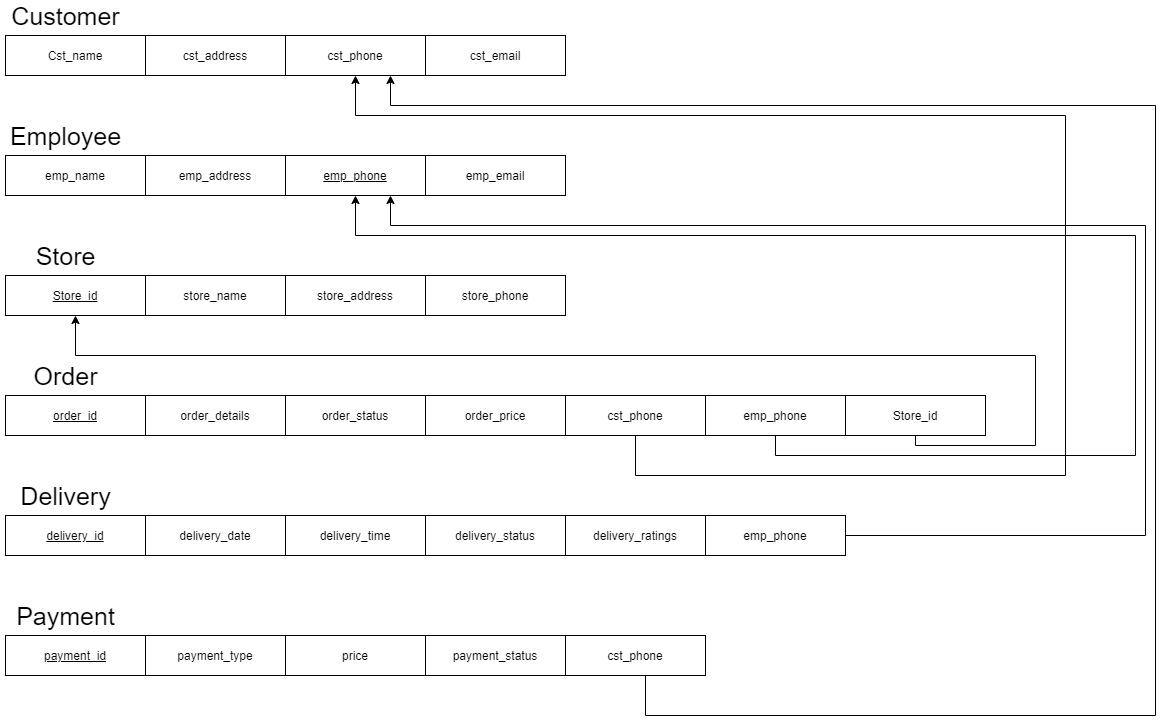

The diagram above was exported from draw.io. Its source (the exported page's mxGraphModel, read from the mxfile embedded in the PNG):
<mxGraphModel dx="868" dy="450" grid="1" gridSize="10" guides="1" tooltips="1" connect="1" arrows="1" fold="1" page="1" pageScale="1" pageWidth="1200" pageHeight="1000" math="0" shadow="0">
  <root>
    <mxCell id="WIyWlLk6GJQsqaUBKTNV-0" />
    <mxCell id="WIyWlLk6GJQsqaUBKTNV-1" parent="WIyWlLk6GJQsqaUBKTNV-0" />
    <mxCell id="w9fTbEq-E9II9phB2AOV-0" value="Cst_name" style="rounded=0;whiteSpace=wrap;html=1;" vertex="1" parent="WIyWlLk6GJQsqaUBKTNV-1">
      <mxGeometry x="30" y="80" width="140" height="40" as="geometry" />
    </mxCell>
    <mxCell id="w9fTbEq-E9II9phB2AOV-3" value="cst_email" style="rounded=0;whiteSpace=wrap;html=1;" vertex="1" parent="WIyWlLk6GJQsqaUBKTNV-1">
      <mxGeometry x="450" y="80" width="140" height="40" as="geometry" />
    </mxCell>
    <mxCell id="w9fTbEq-E9II9phB2AOV-4" value="cst_phone" style="rounded=0;whiteSpace=wrap;html=1;" vertex="1" parent="WIyWlLk6GJQsqaUBKTNV-1">
      <mxGeometry x="310" y="80" width="140" height="40" as="geometry" />
    </mxCell>
    <mxCell id="w9fTbEq-E9II9phB2AOV-5" value="cst_address" style="rounded=0;whiteSpace=wrap;html=1;" vertex="1" parent="WIyWlLk6GJQsqaUBKTNV-1">
      <mxGeometry x="170" y="80" width="140" height="40" as="geometry" />
    </mxCell>
    <mxCell id="w9fTbEq-E9II9phB2AOV-6" value="&lt;u&gt;Store_id&lt;/u&gt;" style="rounded=0;whiteSpace=wrap;html=1;" vertex="1" parent="WIyWlLk6GJQsqaUBKTNV-1">
      <mxGeometry x="30" y="320" width="140" height="40" as="geometry" />
    </mxCell>
    <mxCell id="w9fTbEq-E9II9phB2AOV-7" value="emp_address" style="rounded=0;whiteSpace=wrap;html=1;" vertex="1" parent="WIyWlLk6GJQsqaUBKTNV-1">
      <mxGeometry x="170" y="200" width="140" height="40" as="geometry" />
    </mxCell>
    <mxCell id="w9fTbEq-E9II9phB2AOV-8" value="emp_name" style="rounded=0;whiteSpace=wrap;html=1;" vertex="1" parent="WIyWlLk6GJQsqaUBKTNV-1">
      <mxGeometry x="30" y="200" width="140" height="40" as="geometry" />
    </mxCell>
    <mxCell id="w9fTbEq-E9II9phB2AOV-9" value="emp_email" style="rounded=0;whiteSpace=wrap;html=1;" vertex="1" parent="WIyWlLk6GJQsqaUBKTNV-1">
      <mxGeometry x="450" y="200" width="140" height="40" as="geometry" />
    </mxCell>
    <mxCell id="w9fTbEq-E9II9phB2AOV-10" value="&lt;u&gt;emp_phone&lt;/u&gt;" style="rounded=0;whiteSpace=wrap;html=1;" vertex="1" parent="WIyWlLk6GJQsqaUBKTNV-1">
      <mxGeometry x="310" y="200" width="140" height="40" as="geometry" />
    </mxCell>
    <mxCell id="w9fTbEq-E9II9phB2AOV-11" value="store_name" style="rounded=0;whiteSpace=wrap;html=1;" vertex="1" parent="WIyWlLk6GJQsqaUBKTNV-1">
      <mxGeometry x="170" y="320" width="140" height="40" as="geometry" />
    </mxCell>
    <mxCell id="w9fTbEq-E9II9phB2AOV-12" value="store_phone" style="rounded=0;whiteSpace=wrap;html=1;" vertex="1" parent="WIyWlLk6GJQsqaUBKTNV-1">
      <mxGeometry x="450" y="320" width="140" height="40" as="geometry" />
    </mxCell>
    <mxCell id="w9fTbEq-E9II9phB2AOV-13" value="store_address" style="rounded=0;whiteSpace=wrap;html=1;" vertex="1" parent="WIyWlLk6GJQsqaUBKTNV-1">
      <mxGeometry x="310" y="320" width="140" height="40" as="geometry" />
    </mxCell>
    <mxCell id="w9fTbEq-E9II9phB2AOV-27" value="&lt;u&gt;order_id&lt;/u&gt;" style="rounded=0;whiteSpace=wrap;html=1;" vertex="1" parent="WIyWlLk6GJQsqaUBKTNV-1">
      <mxGeometry x="30" y="440" width="140" height="40" as="geometry" />
    </mxCell>
    <mxCell id="w9fTbEq-E9II9phB2AOV-28" value="order_details" style="rounded=0;whiteSpace=wrap;html=1;" vertex="1" parent="WIyWlLk6GJQsqaUBKTNV-1">
      <mxGeometry x="170" y="440" width="140" height="40" as="geometry" />
    </mxCell>
    <mxCell id="w9fTbEq-E9II9phB2AOV-29" value="order_price" style="rounded=0;whiteSpace=wrap;html=1;" vertex="1" parent="WIyWlLk6GJQsqaUBKTNV-1">
      <mxGeometry x="450" y="440" width="140" height="40" as="geometry" />
    </mxCell>
    <mxCell id="w9fTbEq-E9II9phB2AOV-30" value="order_status" style="rounded=0;whiteSpace=wrap;html=1;" vertex="1" parent="WIyWlLk6GJQsqaUBKTNV-1">
      <mxGeometry x="310" y="440" width="140" height="40" as="geometry" />
    </mxCell>
    <mxCell id="w9fTbEq-E9II9phB2AOV-31" value="&lt;u&gt;delivery_id&lt;/u&gt;" style="rounded=0;whiteSpace=wrap;html=1;" vertex="1" parent="WIyWlLk6GJQsqaUBKTNV-1">
      <mxGeometry x="30" y="560" width="140" height="40" as="geometry" />
    </mxCell>
    <mxCell id="w9fTbEq-E9II9phB2AOV-32" value="delivery_date" style="rounded=0;whiteSpace=wrap;html=1;" vertex="1" parent="WIyWlLk6GJQsqaUBKTNV-1">
      <mxGeometry x="170" y="560" width="140" height="40" as="geometry" />
    </mxCell>
    <mxCell id="w9fTbEq-E9II9phB2AOV-33" value="delivery_status" style="rounded=0;whiteSpace=wrap;html=1;" vertex="1" parent="WIyWlLk6GJQsqaUBKTNV-1">
      <mxGeometry x="450" y="560" width="140" height="40" as="geometry" />
    </mxCell>
    <mxCell id="w9fTbEq-E9II9phB2AOV-34" value="delivery_time" style="rounded=0;whiteSpace=wrap;html=1;" vertex="1" parent="WIyWlLk6GJQsqaUBKTNV-1">
      <mxGeometry x="310" y="560" width="140" height="40" as="geometry" />
    </mxCell>
    <mxCell id="w9fTbEq-E9II9phB2AOV-35" value="&lt;u&gt;payment_id&lt;/u&gt;" style="rounded=0;whiteSpace=wrap;html=1;" vertex="1" parent="WIyWlLk6GJQsqaUBKTNV-1">
      <mxGeometry x="30" y="680" width="140" height="40" as="geometry" />
    </mxCell>
    <mxCell id="w9fTbEq-E9II9phB2AOV-36" value="payment_type" style="rounded=0;whiteSpace=wrap;html=1;" vertex="1" parent="WIyWlLk6GJQsqaUBKTNV-1">
      <mxGeometry x="170" y="680" width="140" height="40" as="geometry" />
    </mxCell>
    <mxCell id="w9fTbEq-E9II9phB2AOV-37" value="payment_status" style="rounded=0;whiteSpace=wrap;html=1;" vertex="1" parent="WIyWlLk6GJQsqaUBKTNV-1">
      <mxGeometry x="450" y="680" width="140" height="40" as="geometry" />
    </mxCell>
    <mxCell id="w9fTbEq-E9II9phB2AOV-38" value="price" style="rounded=0;whiteSpace=wrap;html=1;" vertex="1" parent="WIyWlLk6GJQsqaUBKTNV-1">
      <mxGeometry x="310" y="680" width="140" height="40" as="geometry" />
    </mxCell>
    <mxCell id="w9fTbEq-E9II9phB2AOV-49" style="edgeStyle=orthogonalEdgeStyle;rounded=0;orthogonalLoop=1;jettySize=auto;html=1;entryX=0.5;entryY=1;entryDx=0;entryDy=0;fontColor=#000000;" edge="1" parent="WIyWlLk6GJQsqaUBKTNV-1" source="w9fTbEq-E9II9phB2AOV-40" target="w9fTbEq-E9II9phB2AOV-4">
      <mxGeometry relative="1" as="geometry">
        <Array as="points">
          <mxPoint x="660" y="520" />
          <mxPoint x="1090" y="520" />
          <mxPoint x="1090" y="160" />
          <mxPoint x="380" y="160" />
        </Array>
      </mxGeometry>
    </mxCell>
    <mxCell id="w9fTbEq-E9II9phB2AOV-40" value="cst_phone" style="rounded=0;whiteSpace=wrap;html=1;" vertex="1" parent="WIyWlLk6GJQsqaUBKTNV-1">
      <mxGeometry x="590" y="440" width="140" height="40" as="geometry" />
    </mxCell>
    <mxCell id="w9fTbEq-E9II9phB2AOV-47" value="" style="edgeStyle=orthogonalEdgeStyle;rounded=0;orthogonalLoop=1;jettySize=auto;html=1;fontColor=#000000;entryX=0.5;entryY=1;entryDx=0;entryDy=0;" edge="1" parent="WIyWlLk6GJQsqaUBKTNV-1" source="w9fTbEq-E9II9phB2AOV-41" target="w9fTbEq-E9II9phB2AOV-10">
      <mxGeometry relative="1" as="geometry">
        <mxPoint x="1090" y="520" as="targetPoint" />
        <Array as="points">
          <mxPoint x="800" y="500" />
          <mxPoint x="1160" y="500" />
          <mxPoint x="1160" y="280" />
          <mxPoint x="380" y="280" />
        </Array>
      </mxGeometry>
    </mxCell>
    <mxCell id="w9fTbEq-E9II9phB2AOV-41" value="emp_phone" style="rounded=0;whiteSpace=wrap;html=1;" vertex="1" parent="WIyWlLk6GJQsqaUBKTNV-1">
      <mxGeometry x="730" y="440" width="140" height="40" as="geometry" />
    </mxCell>
    <mxCell id="w9fTbEq-E9II9phB2AOV-48" style="edgeStyle=orthogonalEdgeStyle;rounded=0;orthogonalLoop=1;jettySize=auto;html=1;fontColor=#000000;" edge="1" parent="WIyWlLk6GJQsqaUBKTNV-1" source="w9fTbEq-E9II9phB2AOV-42" target="w9fTbEq-E9II9phB2AOV-6">
      <mxGeometry relative="1" as="geometry">
        <Array as="points">
          <mxPoint x="940" y="490" />
          <mxPoint x="1060" y="490" />
          <mxPoint x="1060" y="400" />
          <mxPoint x="100" y="400" />
        </Array>
      </mxGeometry>
    </mxCell>
    <mxCell id="w9fTbEq-E9II9phB2AOV-42" value="Store_id" style="rounded=0;whiteSpace=wrap;html=1;" vertex="1" parent="WIyWlLk6GJQsqaUBKTNV-1">
      <mxGeometry x="870" y="440" width="140" height="40" as="geometry" />
    </mxCell>
    <mxCell id="w9fTbEq-E9II9phB2AOV-50" style="edgeStyle=orthogonalEdgeStyle;rounded=0;orthogonalLoop=1;jettySize=auto;html=1;fontColor=#000000;entryX=0.75;entryY=1;entryDx=0;entryDy=0;" edge="1" parent="WIyWlLk6GJQsqaUBKTNV-1" source="w9fTbEq-E9II9phB2AOV-43" target="w9fTbEq-E9II9phB2AOV-10">
      <mxGeometry relative="1" as="geometry">
        <mxPoint x="430" y="249.9999999999999" as="targetPoint" />
        <Array as="points">
          <mxPoint x="1170" y="580" />
          <mxPoint x="1170" y="270" />
          <mxPoint x="415" y="270" />
        </Array>
      </mxGeometry>
    </mxCell>
    <mxCell id="w9fTbEq-E9II9phB2AOV-43" value="emp_phone" style="rounded=0;whiteSpace=wrap;html=1;" vertex="1" parent="WIyWlLk6GJQsqaUBKTNV-1">
      <mxGeometry x="730" y="560" width="140" height="40" as="geometry" />
    </mxCell>
    <mxCell id="w9fTbEq-E9II9phB2AOV-44" value="delivery_ratings" style="rounded=0;whiteSpace=wrap;html=1;" vertex="1" parent="WIyWlLk6GJQsqaUBKTNV-1">
      <mxGeometry x="590" y="560" width="140" height="40" as="geometry" />
    </mxCell>
    <mxCell id="w9fTbEq-E9II9phB2AOV-52" style="edgeStyle=orthogonalEdgeStyle;rounded=0;orthogonalLoop=1;jettySize=auto;html=1;entryX=0.75;entryY=1;entryDx=0;entryDy=0;fontColor=#000000;" edge="1" parent="WIyWlLk6GJQsqaUBKTNV-1" source="w9fTbEq-E9II9phB2AOV-46" target="w9fTbEq-E9II9phB2AOV-4">
      <mxGeometry relative="1" as="geometry">
        <Array as="points">
          <mxPoint x="670" y="760" />
          <mxPoint x="1180" y="760" />
          <mxPoint x="1180" y="150" />
          <mxPoint x="415" y="150" />
        </Array>
      </mxGeometry>
    </mxCell>
    <mxCell id="w9fTbEq-E9II9phB2AOV-46" value="cst_phone" style="rounded=0;whiteSpace=wrap;html=1;" vertex="1" parent="WIyWlLk6GJQsqaUBKTNV-1">
      <mxGeometry x="590" y="680" width="140" height="40" as="geometry" />
    </mxCell>
    <mxCell id="w9fTbEq-E9II9phB2AOV-53" value="&lt;font style=&quot;font-size: 25px&quot;&gt;Customer&lt;/font&gt;" style="text;html=1;resizable=0;autosize=1;align=center;verticalAlign=middle;points=[];fillColor=none;strokeColor=none;rounded=0;labelBackgroundColor=none;fontColor=#000000;" vertex="1" parent="WIyWlLk6GJQsqaUBKTNV-1">
      <mxGeometry x="30" y="50" width="120" height="20" as="geometry" />
    </mxCell>
    <mxCell id="w9fTbEq-E9II9phB2AOV-55" value="&lt;font style=&quot;font-size: 25px&quot;&gt;Employee&lt;/font&gt;" style="text;html=1;resizable=0;autosize=1;align=center;verticalAlign=middle;points=[];fillColor=none;strokeColor=none;rounded=0;labelBackgroundColor=none;fontColor=#000000;" vertex="1" parent="WIyWlLk6GJQsqaUBKTNV-1">
      <mxGeometry x="25" y="170" width="130" height="20" as="geometry" />
    </mxCell>
    <mxCell id="w9fTbEq-E9II9phB2AOV-56" value="&lt;font style=&quot;font-size: 25px&quot;&gt;Store&lt;/font&gt;" style="text;html=1;resizable=0;autosize=1;align=center;verticalAlign=middle;points=[];fillColor=none;strokeColor=none;rounded=0;labelBackgroundColor=none;fontColor=#000000;" vertex="1" parent="WIyWlLk6GJQsqaUBKTNV-1">
      <mxGeometry x="50" y="290" width="80" height="20" as="geometry" />
    </mxCell>
    <mxCell id="w9fTbEq-E9II9phB2AOV-57" value="&lt;font style=&quot;font-size: 25px&quot;&gt;Order&lt;/font&gt;" style="text;html=1;resizable=0;autosize=1;align=center;verticalAlign=middle;points=[];fillColor=none;strokeColor=none;rounded=0;labelBackgroundColor=none;fontColor=#000000;" vertex="1" parent="WIyWlLk6GJQsqaUBKTNV-1">
      <mxGeometry x="50" y="410" width="80" height="20" as="geometry" />
    </mxCell>
    <mxCell id="w9fTbEq-E9II9phB2AOV-58" value="&lt;font style=&quot;font-size: 25px&quot;&gt;Delivery&lt;/font&gt;" style="text;html=1;resizable=0;autosize=1;align=center;verticalAlign=middle;points=[];fillColor=none;strokeColor=none;rounded=0;labelBackgroundColor=none;fontColor=#000000;" vertex="1" parent="WIyWlLk6GJQsqaUBKTNV-1">
      <mxGeometry x="35" y="530" width="110" height="20" as="geometry" />
    </mxCell>
    <mxCell id="w9fTbEq-E9II9phB2AOV-59" value="&lt;font style=&quot;font-size: 25px&quot;&gt;Payment&lt;/font&gt;" style="text;html=1;resizable=0;autosize=1;align=center;verticalAlign=middle;points=[];fillColor=none;strokeColor=none;rounded=0;labelBackgroundColor=none;fontColor=#000000;" vertex="1" parent="WIyWlLk6GJQsqaUBKTNV-1">
      <mxGeometry x="35" y="650" width="110" height="20" as="geometry" />
    </mxCell>
  </root>
</mxGraphModel>